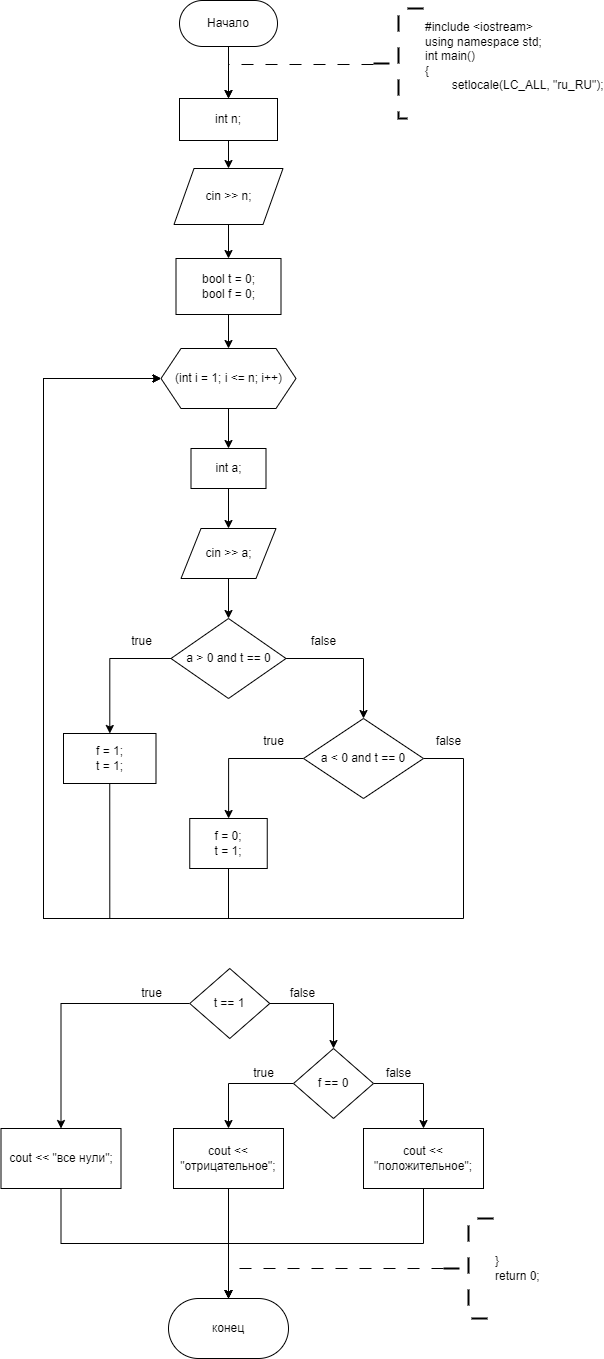

The diagram above was exported from draw.io. Its source (the exported page's mxGraphModel, read from the mxfile embedded in the PNG):
<mxGraphModel dx="696" dy="461" grid="1" gridSize="10" guides="1" tooltips="1" connect="1" arrows="1" fold="1" page="1" pageScale="1" pageWidth="827" pageHeight="1169" math="0" shadow="0">
  <root>
    <mxCell id="WIyWlLk6GJQsqaUBKTNV-0" />
    <mxCell id="WIyWlLk6GJQsqaUBKTNV-1" parent="WIyWlLk6GJQsqaUBKTNV-0" />
    <mxCell id="j-CWWBiIUbOqyXB8SM_q-0" value="" style="edgeStyle=orthogonalEdgeStyle;rounded=0;orthogonalLoop=1;jettySize=auto;html=1;" edge="1" parent="WIyWlLk6GJQsqaUBKTNV-1" source="j-CWWBiIUbOqyXB8SM_q-1" target="j-CWWBiIUbOqyXB8SM_q-3">
      <mxGeometry relative="1" as="geometry" />
    </mxCell>
    <mxCell id="j-CWWBiIUbOqyXB8SM_q-1" value="Начало" style="rounded=1;whiteSpace=wrap;html=1;arcSize=50;" vertex="1" parent="WIyWlLk6GJQsqaUBKTNV-1">
      <mxGeometry x="406" y="252" width="98" height="46" as="geometry" />
    </mxCell>
    <mxCell id="j-CWWBiIUbOqyXB8SM_q-2" value="" style="edgeStyle=orthogonalEdgeStyle;rounded=0;orthogonalLoop=1;jettySize=auto;html=1;" edge="1" parent="WIyWlLk6GJQsqaUBKTNV-1" source="j-CWWBiIUbOqyXB8SM_q-3" target="j-CWWBiIUbOqyXB8SM_q-6">
      <mxGeometry relative="1" as="geometry" />
    </mxCell>
    <mxCell id="j-CWWBiIUbOqyXB8SM_q-3" value="int n;" style="rounded=0;whiteSpace=wrap;html=1;" vertex="1" parent="WIyWlLk6GJQsqaUBKTNV-1">
      <mxGeometry x="406" y="350" width="98" height="42" as="geometry" />
    </mxCell>
    <mxCell id="j-CWWBiIUbOqyXB8SM_q-4" value="" style="edgeStyle=orthogonalEdgeStyle;rounded=0;orthogonalLoop=1;jettySize=auto;html=1;dashed=1;dashPattern=12 12;" edge="1" parent="WIyWlLk6GJQsqaUBKTNV-1" source="j-CWWBiIUbOqyXB8SM_q-5" target="j-CWWBiIUbOqyXB8SM_q-3">
      <mxGeometry relative="1" as="geometry">
        <Array as="points">
          <mxPoint x="455" y="316" />
        </Array>
      </mxGeometry>
    </mxCell>
    <mxCell id="j-CWWBiIUbOqyXB8SM_q-5" value="&lt;div&gt;#include &amp;lt;iostream&amp;gt;&lt;/div&gt;&lt;div&gt;using namespace std;&lt;/div&gt;&lt;div&gt;int main()&lt;/div&gt;&lt;div&gt;{&lt;/div&gt;&lt;span style=&quot;white-space: pre;&quot;&gt;&#09;&lt;/span&gt;setlocale(LC_ALL, &quot;ru_RU&quot;);&lt;div&gt;&lt;br&gt;&lt;/div&gt;" style="strokeWidth=2;html=1;shape=mxgraph.flowchart.annotation_2;align=left;labelPosition=right;pointerEvents=1;strokeColor=default;dashed=1;dashPattern=8 8;" vertex="1" parent="WIyWlLk6GJQsqaUBKTNV-1">
      <mxGeometry x="600" y="260" width="50" height="110" as="geometry" />
    </mxCell>
    <mxCell id="j-CWWBiIUbOqyXB8SM_q-10" value="" style="edgeStyle=orthogonalEdgeStyle;rounded=0;orthogonalLoop=1;jettySize=auto;html=1;" edge="1" parent="WIyWlLk6GJQsqaUBKTNV-1" source="j-CWWBiIUbOqyXB8SM_q-6" target="j-CWWBiIUbOqyXB8SM_q-9">
      <mxGeometry relative="1" as="geometry" />
    </mxCell>
    <mxCell id="j-CWWBiIUbOqyXB8SM_q-6" value="cin &amp;gt;&amp;gt; n;" style="shape=parallelogram;perimeter=parallelogramPerimeter;whiteSpace=wrap;html=1;fixedSize=1;rounded=0;" vertex="1" parent="WIyWlLk6GJQsqaUBKTNV-1">
      <mxGeometry x="400.5" y="420" width="109" height="56" as="geometry" />
    </mxCell>
    <mxCell id="j-CWWBiIUbOqyXB8SM_q-12" value="" style="edgeStyle=orthogonalEdgeStyle;rounded=0;orthogonalLoop=1;jettySize=auto;html=1;" edge="1" parent="WIyWlLk6GJQsqaUBKTNV-1" source="j-CWWBiIUbOqyXB8SM_q-9" target="j-CWWBiIUbOqyXB8SM_q-11">
      <mxGeometry relative="1" as="geometry" />
    </mxCell>
    <mxCell id="j-CWWBiIUbOqyXB8SM_q-9" value="&lt;div&gt;bool t = 0;&lt;/div&gt;&lt;div&gt;bool f = 0;&lt;/div&gt;" style="whiteSpace=wrap;html=1;rounded=0;" vertex="1" parent="WIyWlLk6GJQsqaUBKTNV-1">
      <mxGeometry x="402.5" y="510" width="105" height="56" as="geometry" />
    </mxCell>
    <mxCell id="j-CWWBiIUbOqyXB8SM_q-14" value="" style="edgeStyle=orthogonalEdgeStyle;rounded=0;orthogonalLoop=1;jettySize=auto;html=1;" edge="1" parent="WIyWlLk6GJQsqaUBKTNV-1" source="j-CWWBiIUbOqyXB8SM_q-11" target="j-CWWBiIUbOqyXB8SM_q-13">
      <mxGeometry relative="1" as="geometry" />
    </mxCell>
    <mxCell id="j-CWWBiIUbOqyXB8SM_q-11" value="(int i = 1; i &amp;lt;= n; i++)" style="shape=hexagon;perimeter=hexagonPerimeter2;whiteSpace=wrap;html=1;fixedSize=1;rounded=0;" vertex="1" parent="WIyWlLk6GJQsqaUBKTNV-1">
      <mxGeometry x="387.5" y="600" width="135" height="60" as="geometry" />
    </mxCell>
    <mxCell id="j-CWWBiIUbOqyXB8SM_q-16" value="" style="edgeStyle=orthogonalEdgeStyle;rounded=0;orthogonalLoop=1;jettySize=auto;html=1;" edge="1" parent="WIyWlLk6GJQsqaUBKTNV-1" source="j-CWWBiIUbOqyXB8SM_q-13" target="j-CWWBiIUbOqyXB8SM_q-15">
      <mxGeometry relative="1" as="geometry" />
    </mxCell>
    <mxCell id="j-CWWBiIUbOqyXB8SM_q-13" value="int a;" style="whiteSpace=wrap;html=1;rounded=0;" vertex="1" parent="WIyWlLk6GJQsqaUBKTNV-1">
      <mxGeometry x="417.5" y="700" width="75" height="40" as="geometry" />
    </mxCell>
    <mxCell id="j-CWWBiIUbOqyXB8SM_q-18" value="" style="edgeStyle=orthogonalEdgeStyle;rounded=0;orthogonalLoop=1;jettySize=auto;html=1;" edge="1" parent="WIyWlLk6GJQsqaUBKTNV-1" source="j-CWWBiIUbOqyXB8SM_q-15" target="j-CWWBiIUbOqyXB8SM_q-17">
      <mxGeometry relative="1" as="geometry" />
    </mxCell>
    <mxCell id="j-CWWBiIUbOqyXB8SM_q-15" value="cin &gt;&gt; a;" style="shape=parallelogram;perimeter=parallelogramPerimeter;whiteSpace=wrap;html=1;fixedSize=1;rounded=0;" vertex="1" parent="WIyWlLk6GJQsqaUBKTNV-1">
      <mxGeometry x="407.5" y="780" width="95" height="50" as="geometry" />
    </mxCell>
    <mxCell id="j-CWWBiIUbOqyXB8SM_q-20" value="" style="edgeStyle=orthogonalEdgeStyle;rounded=0;orthogonalLoop=1;jettySize=auto;html=1;" edge="1" parent="WIyWlLk6GJQsqaUBKTNV-1" source="j-CWWBiIUbOqyXB8SM_q-17" target="j-CWWBiIUbOqyXB8SM_q-19">
      <mxGeometry relative="1" as="geometry" />
    </mxCell>
    <mxCell id="j-CWWBiIUbOqyXB8SM_q-23" value="" style="edgeStyle=orthogonalEdgeStyle;rounded=0;orthogonalLoop=1;jettySize=auto;html=1;" edge="1" parent="WIyWlLk6GJQsqaUBKTNV-1" source="j-CWWBiIUbOqyXB8SM_q-17" target="j-CWWBiIUbOqyXB8SM_q-22">
      <mxGeometry relative="1" as="geometry" />
    </mxCell>
    <mxCell id="j-CWWBiIUbOqyXB8SM_q-17" value="a &amp;gt; 0 and t == 0" style="rhombus;whiteSpace=wrap;html=1;rounded=0;" vertex="1" parent="WIyWlLk6GJQsqaUBKTNV-1">
      <mxGeometry x="397.5" y="870" width="115" height="80" as="geometry" />
    </mxCell>
    <mxCell id="j-CWWBiIUbOqyXB8SM_q-27" value="" style="edgeStyle=orthogonalEdgeStyle;rounded=0;orthogonalLoop=1;jettySize=auto;html=1;" edge="1" parent="WIyWlLk6GJQsqaUBKTNV-1" source="j-CWWBiIUbOqyXB8SM_q-19" target="j-CWWBiIUbOqyXB8SM_q-26">
      <mxGeometry relative="1" as="geometry" />
    </mxCell>
    <mxCell id="j-CWWBiIUbOqyXB8SM_q-37" style="edgeStyle=orthogonalEdgeStyle;rounded=0;orthogonalLoop=1;jettySize=auto;html=1;exitX=1;exitY=0.5;exitDx=0;exitDy=0;entryX=0;entryY=0.5;entryDx=0;entryDy=0;" edge="1" parent="WIyWlLk6GJQsqaUBKTNV-1" source="j-CWWBiIUbOqyXB8SM_q-19" target="j-CWWBiIUbOqyXB8SM_q-11">
      <mxGeometry relative="1" as="geometry">
        <Array as="points">
          <mxPoint x="690" y="1010" />
          <mxPoint x="690" y="1170" />
          <mxPoint x="270" y="1170" />
          <mxPoint x="270" y="630" />
        </Array>
      </mxGeometry>
    </mxCell>
    <mxCell id="j-CWWBiIUbOqyXB8SM_q-19" value="a &amp;lt; 0 and t == 0" style="rhombus;whiteSpace=wrap;html=1;rounded=0;" vertex="1" parent="WIyWlLk6GJQsqaUBKTNV-1">
      <mxGeometry x="530" y="970" width="120" height="80" as="geometry" />
    </mxCell>
    <mxCell id="j-CWWBiIUbOqyXB8SM_q-21" value="false" style="text;html=1;align=center;verticalAlign=middle;resizable=0;points=[];autosize=1;strokeColor=none;fillColor=none;" vertex="1" parent="WIyWlLk6GJQsqaUBKTNV-1">
      <mxGeometry x="525" y="878" width="50" height="30" as="geometry" />
    </mxCell>
    <mxCell id="j-CWWBiIUbOqyXB8SM_q-35" style="edgeStyle=orthogonalEdgeStyle;rounded=0;orthogonalLoop=1;jettySize=auto;html=1;exitX=0.5;exitY=1;exitDx=0;exitDy=0;entryX=0;entryY=0.5;entryDx=0;entryDy=0;" edge="1" parent="WIyWlLk6GJQsqaUBKTNV-1" source="j-CWWBiIUbOqyXB8SM_q-22" target="j-CWWBiIUbOqyXB8SM_q-11">
      <mxGeometry relative="1" as="geometry">
        <Array as="points">
          <mxPoint x="336" y="1170" />
          <mxPoint x="270" y="1170" />
          <mxPoint x="270" y="630" />
        </Array>
      </mxGeometry>
    </mxCell>
    <mxCell id="j-CWWBiIUbOqyXB8SM_q-22" value="&lt;div&gt;f = 1;&lt;/div&gt;&lt;div&gt;t = 1;&lt;/div&gt;" style="whiteSpace=wrap;html=1;rounded=0;" vertex="1" parent="WIyWlLk6GJQsqaUBKTNV-1">
      <mxGeometry x="290" y="985" width="92.5" height="50" as="geometry" />
    </mxCell>
    <mxCell id="j-CWWBiIUbOqyXB8SM_q-24" value="true" style="text;html=1;align=center;verticalAlign=middle;resizable=0;points=[];autosize=1;strokeColor=none;fillColor=none;" vertex="1" parent="WIyWlLk6GJQsqaUBKTNV-1">
      <mxGeometry x="347.5" y="878" width="40" height="30" as="geometry" />
    </mxCell>
    <mxCell id="j-CWWBiIUbOqyXB8SM_q-36" style="edgeStyle=orthogonalEdgeStyle;rounded=0;orthogonalLoop=1;jettySize=auto;html=1;exitX=0.5;exitY=1;exitDx=0;exitDy=0;entryX=0;entryY=0.5;entryDx=0;entryDy=0;" edge="1" parent="WIyWlLk6GJQsqaUBKTNV-1" source="j-CWWBiIUbOqyXB8SM_q-26" target="j-CWWBiIUbOqyXB8SM_q-11">
      <mxGeometry relative="1" as="geometry">
        <Array as="points">
          <mxPoint x="455" y="1170" />
          <mxPoint x="270" y="1170" />
          <mxPoint x="270" y="630" />
        </Array>
      </mxGeometry>
    </mxCell>
    <mxCell id="j-CWWBiIUbOqyXB8SM_q-26" value="&lt;div&gt;f = 0;&lt;/div&gt;&lt;div&gt;t = 1;&lt;/div&gt;" style="whiteSpace=wrap;html=1;rounded=0;" vertex="1" parent="WIyWlLk6GJQsqaUBKTNV-1">
      <mxGeometry x="416.25" y="1070" width="77.5" height="50" as="geometry" />
    </mxCell>
    <mxCell id="j-CWWBiIUbOqyXB8SM_q-28" value="true" style="text;html=1;align=center;verticalAlign=middle;resizable=0;points=[];autosize=1;strokeColor=none;fillColor=none;" vertex="1" parent="WIyWlLk6GJQsqaUBKTNV-1">
      <mxGeometry x="480" y="978" width="40" height="30" as="geometry" />
    </mxCell>
    <mxCell id="j-CWWBiIUbOqyXB8SM_q-34" value="false" style="text;html=1;align=center;verticalAlign=middle;resizable=0;points=[];autosize=1;strokeColor=none;fillColor=none;" vertex="1" parent="WIyWlLk6GJQsqaUBKTNV-1">
      <mxGeometry x="650" y="978" width="50" height="30" as="geometry" />
    </mxCell>
    <mxCell id="j-CWWBiIUbOqyXB8SM_q-40" value="" style="edgeStyle=orthogonalEdgeStyle;rounded=0;orthogonalLoop=1;jettySize=auto;html=1;" edge="1" parent="WIyWlLk6GJQsqaUBKTNV-1" source="j-CWWBiIUbOqyXB8SM_q-38" target="j-CWWBiIUbOqyXB8SM_q-39">
      <mxGeometry relative="1" as="geometry" />
    </mxCell>
    <mxCell id="j-CWWBiIUbOqyXB8SM_q-44" value="" style="edgeStyle=orthogonalEdgeStyle;rounded=0;orthogonalLoop=1;jettySize=auto;html=1;" edge="1" parent="WIyWlLk6GJQsqaUBKTNV-1" source="j-CWWBiIUbOqyXB8SM_q-38" target="j-CWWBiIUbOqyXB8SM_q-43">
      <mxGeometry relative="1" as="geometry" />
    </mxCell>
    <mxCell id="j-CWWBiIUbOqyXB8SM_q-38" value="t == 1" style="rhombus;whiteSpace=wrap;html=1;" vertex="1" parent="WIyWlLk6GJQsqaUBKTNV-1">
      <mxGeometry x="416.25" y="1220" width="80" height="70" as="geometry" />
    </mxCell>
    <mxCell id="j-CWWBiIUbOqyXB8SM_q-42" value="" style="edgeStyle=orthogonalEdgeStyle;rounded=0;orthogonalLoop=1;jettySize=auto;html=1;" edge="1" parent="WIyWlLk6GJQsqaUBKTNV-1" source="j-CWWBiIUbOqyXB8SM_q-39" target="j-CWWBiIUbOqyXB8SM_q-41">
      <mxGeometry relative="1" as="geometry" />
    </mxCell>
    <mxCell id="j-CWWBiIUbOqyXB8SM_q-48" style="edgeStyle=orthogonalEdgeStyle;rounded=0;orthogonalLoop=1;jettySize=auto;html=1;exitX=1;exitY=0.5;exitDx=0;exitDy=0;" edge="1" parent="WIyWlLk6GJQsqaUBKTNV-1" source="j-CWWBiIUbOqyXB8SM_q-39" target="j-CWWBiIUbOqyXB8SM_q-47">
      <mxGeometry relative="1" as="geometry" />
    </mxCell>
    <mxCell id="j-CWWBiIUbOqyXB8SM_q-39" value="f == 0" style="rhombus;whiteSpace=wrap;html=1;" vertex="1" parent="WIyWlLk6GJQsqaUBKTNV-1">
      <mxGeometry x="520" y="1300" width="80" height="70" as="geometry" />
    </mxCell>
    <mxCell id="j-CWWBiIUbOqyXB8SM_q-53" style="edgeStyle=orthogonalEdgeStyle;rounded=0;orthogonalLoop=1;jettySize=auto;html=1;exitX=0.5;exitY=1;exitDx=0;exitDy=0;entryX=0.5;entryY=0;entryDx=0;entryDy=0;" edge="1" parent="WIyWlLk6GJQsqaUBKTNV-1" source="j-CWWBiIUbOqyXB8SM_q-41" target="j-CWWBiIUbOqyXB8SM_q-51">
      <mxGeometry relative="1" as="geometry">
        <mxPoint x="455.0344827586207" y="1520" as="targetPoint" />
      </mxGeometry>
    </mxCell>
    <mxCell id="j-CWWBiIUbOqyXB8SM_q-41" value="cout &amp;lt;&amp;lt; &quot;отрицательное&quot;;" style="whiteSpace=wrap;html=1;" vertex="1" parent="WIyWlLk6GJQsqaUBKTNV-1">
      <mxGeometry x="400" y="1380" width="110" height="60" as="geometry" />
    </mxCell>
    <mxCell id="j-CWWBiIUbOqyXB8SM_q-52" style="edgeStyle=orthogonalEdgeStyle;rounded=0;orthogonalLoop=1;jettySize=auto;html=1;exitX=0.5;exitY=1;exitDx=0;exitDy=0;entryX=0.5;entryY=0;entryDx=0;entryDy=0;" edge="1" parent="WIyWlLk6GJQsqaUBKTNV-1" source="j-CWWBiIUbOqyXB8SM_q-43" target="j-CWWBiIUbOqyXB8SM_q-51">
      <mxGeometry relative="1" as="geometry" />
    </mxCell>
    <mxCell id="j-CWWBiIUbOqyXB8SM_q-43" value="cout &amp;lt;&amp;lt; &quot;все нули&quot;;" style="whiteSpace=wrap;html=1;" vertex="1" parent="WIyWlLk6GJQsqaUBKTNV-1">
      <mxGeometry x="227.5" y="1380" width="120" height="60" as="geometry" />
    </mxCell>
    <mxCell id="j-CWWBiIUbOqyXB8SM_q-45" value="true" style="text;html=1;align=center;verticalAlign=middle;resizable=0;points=[];autosize=1;strokeColor=none;fillColor=none;" vertex="1" parent="WIyWlLk6GJQsqaUBKTNV-1">
      <mxGeometry x="357.5" y="1230" width="40" height="30" as="geometry" />
    </mxCell>
    <mxCell id="j-CWWBiIUbOqyXB8SM_q-46" value="false" style="text;html=1;align=center;verticalAlign=middle;resizable=0;points=[];autosize=1;strokeColor=none;fillColor=none;" vertex="1" parent="WIyWlLk6GJQsqaUBKTNV-1">
      <mxGeometry x="504" y="1230" width="50" height="30" as="geometry" />
    </mxCell>
    <mxCell id="j-CWWBiIUbOqyXB8SM_q-54" style="edgeStyle=orthogonalEdgeStyle;rounded=0;orthogonalLoop=1;jettySize=auto;html=1;exitX=0.5;exitY=1;exitDx=0;exitDy=0;entryX=0.5;entryY=0;entryDx=0;entryDy=0;" edge="1" parent="WIyWlLk6GJQsqaUBKTNV-1" source="j-CWWBiIUbOqyXB8SM_q-47" target="j-CWWBiIUbOqyXB8SM_q-51">
      <mxGeometry relative="1" as="geometry">
        <mxPoint x="490" y="1500" as="targetPoint" />
      </mxGeometry>
    </mxCell>
    <mxCell id="j-CWWBiIUbOqyXB8SM_q-47" value="cout &amp;lt;&amp;lt; &quot;положительное&quot;;" style="whiteSpace=wrap;html=1;" vertex="1" parent="WIyWlLk6GJQsqaUBKTNV-1">
      <mxGeometry x="590" y="1380" width="120" height="60" as="geometry" />
    </mxCell>
    <mxCell id="j-CWWBiIUbOqyXB8SM_q-49" value="true" style="text;html=1;align=center;verticalAlign=middle;resizable=0;points=[];autosize=1;strokeColor=none;fillColor=none;" vertex="1" parent="WIyWlLk6GJQsqaUBKTNV-1">
      <mxGeometry x="470" y="1310" width="40" height="30" as="geometry" />
    </mxCell>
    <mxCell id="j-CWWBiIUbOqyXB8SM_q-50" value="false" style="text;html=1;align=center;verticalAlign=middle;resizable=0;points=[];autosize=1;strokeColor=none;fillColor=none;" vertex="1" parent="WIyWlLk6GJQsqaUBKTNV-1">
      <mxGeometry x="600" y="1310" width="50" height="30" as="geometry" />
    </mxCell>
    <mxCell id="j-CWWBiIUbOqyXB8SM_q-51" value="конец" style="rounded=1;whiteSpace=wrap;html=1;arcSize=50;" vertex="1" parent="WIyWlLk6GJQsqaUBKTNV-1">
      <mxGeometry x="395" y="1550" width="120" height="60" as="geometry" />
    </mxCell>
    <mxCell id="j-CWWBiIUbOqyXB8SM_q-56" style="edgeStyle=orthogonalEdgeStyle;rounded=0;orthogonalLoop=1;jettySize=auto;html=1;exitX=0;exitY=0.5;exitDx=0;exitDy=0;exitPerimeter=0;entryX=0.5;entryY=0;entryDx=0;entryDy=0;dashed=1;dashPattern=12 12;" edge="1" parent="WIyWlLk6GJQsqaUBKTNV-1" source="j-CWWBiIUbOqyXB8SM_q-55" target="j-CWWBiIUbOqyXB8SM_q-51">
      <mxGeometry relative="1" as="geometry" />
    </mxCell>
    <mxCell id="j-CWWBiIUbOqyXB8SM_q-55" value="&lt;div&gt;&lt;span style=&quot;background-color: initial;&quot;&gt;}&lt;/span&gt;&lt;/div&gt;&lt;div&gt;&lt;span style=&quot;background-color: initial;&quot;&gt;return 0;&lt;/span&gt;&lt;/div&gt;" style="strokeWidth=2;html=1;shape=mxgraph.flowchart.annotation_2;align=left;labelPosition=right;pointerEvents=1;strokeColor=default;dashed=1;dashPattern=8 8;" vertex="1" parent="WIyWlLk6GJQsqaUBKTNV-1">
      <mxGeometry x="670" y="1470" width="50" height="100" as="geometry" />
    </mxCell>
  </root>
</mxGraphModel>